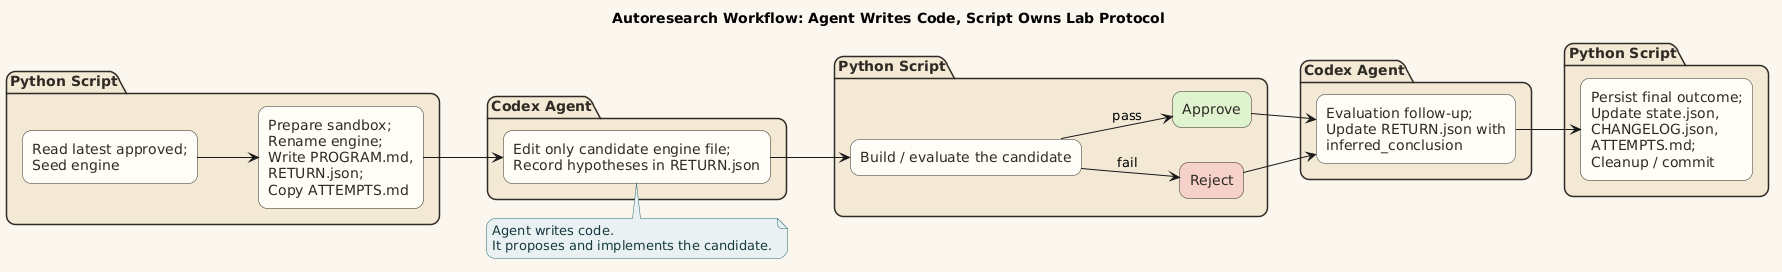

The diagram above was rendered by PlantUML. Its source (embedded in the PNG):
@startuml
title Autoresearch Workflow: Agent Writes Code, Script Owns Lab Protocol
left to right direction

skinparam backgroundColor #FAF7EF
skinparam shadowing false
skinparam roundcorner 18
skinparam rectangle {
  BackgroundColor #FFFDF7
  BorderColor #2F2A24
  FontColor #2F2A24
}
skinparam package {
  BackgroundColor #F2E8D5
  BorderColor #2F2A24
  FontColor #2F2A24
}
skinparam note {
  BackgroundColor #E8F1F2
  BorderColor #2A6770
  FontColor #183A40
}

package "Python Script" as ScriptPrep {
  rectangle "Read latest approved;\nSeed engine" as Seed
  rectangle "Prepare sandbox;\nRename engine;\nWrite PROGRAM.md,\nRETURN.json;\nCopy ATTEMPTS.md" as Sandbox
}

package "Codex Agent" as CodexImpl {
  rectangle "Edit only candidate engine file;\nRecord hypotheses in RETURN.json" as Candidate
}

package "Python Script" as ScriptEval {
  rectangle "Build / evaluate the candidate" as Evaluate
  rectangle "Approve" as Approve #DFF2CF
  rectangle "Reject" as Reject #F4D0C8
}

package "Codex Agent" as CodexConclusion {
  rectangle "Evaluation follow-up;\nUpdate RETURN.json with\ninferred_conclusion" as Conclusion
}

package "Python Script" as ScriptPersist {
  rectangle "Persist final outcome;\nUpdate state.json,\nCHANGELOG.json,\nATTEMPTS.md;\nCleanup / commit" as Attempts
}

Seed --> Sandbox
Sandbox --> Candidate
Candidate --> Evaluate
Evaluate --> Approve : pass
Evaluate --> Reject : fail
Approve --> Conclusion
Reject --> Conclusion
Conclusion --> Attempts

note top of Candidate
  Agent writes code.
  It proposes and implements the candidate.
end note
@enduml